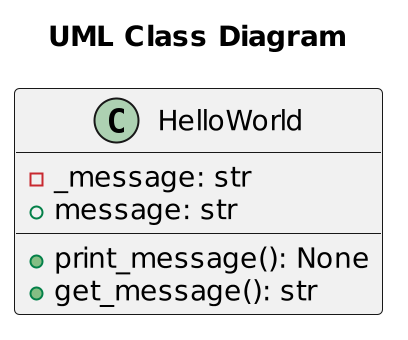

The diagram above was rendered by PlantUML. Its source (embedded in the PNG):
@startuml HelloWorld
scale 2
title "UML Class Diagram"
class HelloWorld {
	-_message: str
	+message: str
	+print_message(): None
	+get_message(): str
}
@enduml